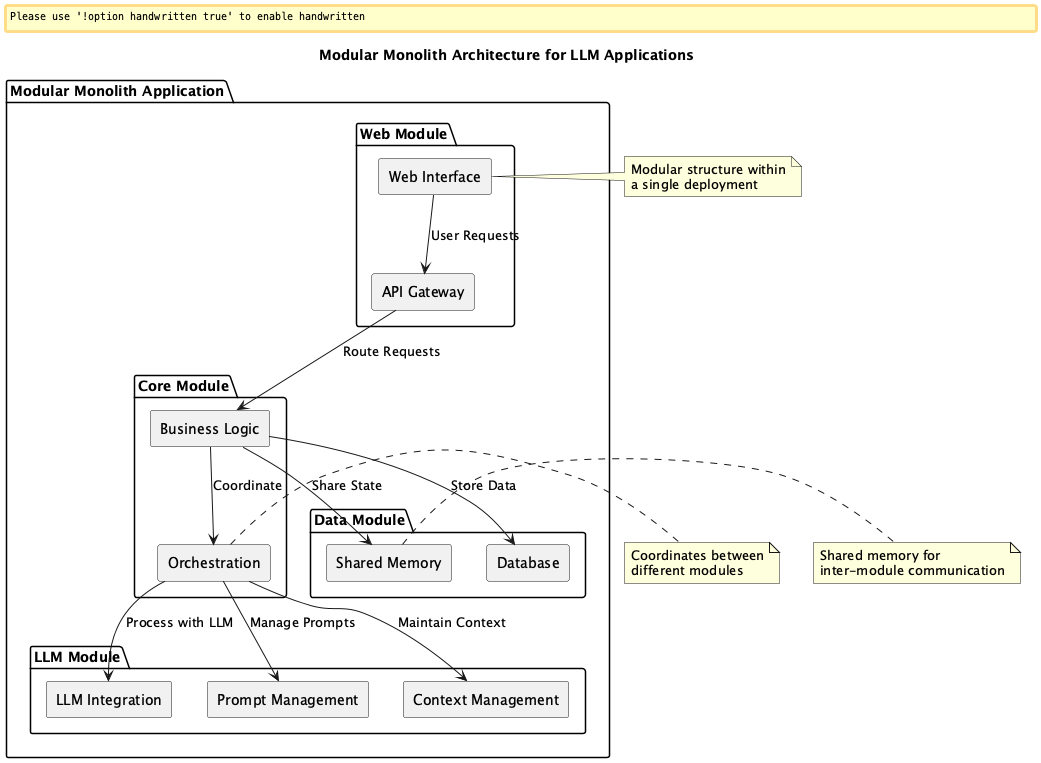

The diagram above was rendered by PlantUML. Its source (embedded in the PNG):
@startuml Modular Monolith Architecture

skinparam componentStyle rectangle
skinparam backgroundColor white
skinparam handwritten false

title Modular Monolith Architecture for LLM Applications

package "Modular Monolith Application" {
    package "Web Module" {
        [Web Interface] as UI
        [API Gateway] as API
    }
    
    package "Core Module" {
        [Business Logic] as BL
        [Orchestration] as ORCH
    }
    
    package "LLM Module" {
        [LLM Integration] as LLM
        [Prompt Management] as PM
        [Context Management] as CM
    }
    
    package "Data Module" {
        [Database] as DB
        [Shared Memory] as SM
    }
}

UI --> API : "User Requests"
API --> BL : "Route Requests"
BL --> ORCH : "Coordinate"
ORCH --> LLM : "Process with LLM"
ORCH --> PM : "Manage Prompts"
ORCH --> CM : "Maintain Context"
BL --> DB : "Store Data"
BL --> SM : "Share State"

note right of UI
  Modular structure within
  a single deployment
end note

note right of ORCH
  Coordinates between
  different modules
end note

note right of SM
  Shared memory for
  inter-module communication
end note

@enduml